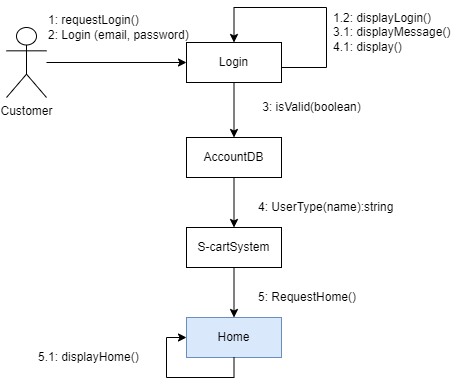

The diagram above was exported from draw.io. Its source (the exported page's mxGraphModel, read from the mxfile embedded in the PNG):
<mxGraphModel dx="868" dy="382" grid="1" gridSize="10" guides="1" tooltips="1" connect="1" arrows="1" fold="1" page="1" pageScale="1" pageWidth="850" pageHeight="1100" math="0" shadow="0">
  <root>
    <mxCell id="0" />
    <mxCell id="1" parent="0" />
    <mxCell id="VyVkBqmLzvoQoB7XvvXo-2" style="edgeStyle=orthogonalEdgeStyle;rounded=0;orthogonalLoop=1;jettySize=auto;html=1;entryX=0;entryY=0.5;entryDx=0;entryDy=0;" edge="1" parent="1" source="VyVkBqmLzvoQoB7XvvXo-3" target="VyVkBqmLzvoQoB7XvvXo-5">
      <mxGeometry relative="1" as="geometry" />
    </mxCell>
    <mxCell id="VyVkBqmLzvoQoB7XvvXo-3" value="Customer" style="shape=umlActor;verticalLabelPosition=bottom;verticalAlign=top;html=1;outlineConnect=0;" vertex="1" parent="1">
      <mxGeometry x="120" y="320" width="40" height="70" as="geometry" />
    </mxCell>
    <mxCell id="VyVkBqmLzvoQoB7XvvXo-4" style="edgeStyle=orthogonalEdgeStyle;rounded=0;orthogonalLoop=1;jettySize=auto;html=1;entryX=0.5;entryY=0;entryDx=0;entryDy=0;" edge="1" parent="1" source="VyVkBqmLzvoQoB7XvvXo-5" target="VyVkBqmLzvoQoB7XvvXo-7">
      <mxGeometry relative="1" as="geometry" />
    </mxCell>
    <mxCell id="VyVkBqmLzvoQoB7XvvXo-5" value="Login" style="rounded=0;whiteSpace=wrap;html=1;" vertex="1" parent="1">
      <mxGeometry x="300" y="335" width="95" height="40" as="geometry" />
    </mxCell>
    <mxCell id="VyVkBqmLzvoQoB7XvvXo-6" style="edgeStyle=orthogonalEdgeStyle;rounded=0;orthogonalLoop=1;jettySize=auto;html=1;entryX=0.5;entryY=0;entryDx=0;entryDy=0;" edge="1" parent="1" source="VyVkBqmLzvoQoB7XvvXo-7" target="VyVkBqmLzvoQoB7XvvXo-8">
      <mxGeometry relative="1" as="geometry" />
    </mxCell>
    <mxCell id="VyVkBqmLzvoQoB7XvvXo-7" value="AccountDB" style="rounded=0;whiteSpace=wrap;html=1;" vertex="1" parent="1">
      <mxGeometry x="300" y="430" width="95" height="40" as="geometry" />
    </mxCell>
    <mxCell id="VyVkBqmLzvoQoB7XvvXo-15" style="edgeStyle=orthogonalEdgeStyle;rounded=0;orthogonalLoop=1;jettySize=auto;html=1;entryX=0.5;entryY=0;entryDx=0;entryDy=0;" edge="1" parent="1" source="VyVkBqmLzvoQoB7XvvXo-8" target="VyVkBqmLzvoQoB7XvvXo-14">
      <mxGeometry relative="1" as="geometry" />
    </mxCell>
    <mxCell id="VyVkBqmLzvoQoB7XvvXo-8" value="S-cartSystem" style="rounded=0;whiteSpace=wrap;html=1;" vertex="1" parent="1">
      <mxGeometry x="300" y="520" width="95" height="40" as="geometry" />
    </mxCell>
    <mxCell id="VyVkBqmLzvoQoB7XvvXo-9" value="1: requestLogin()&lt;br&gt;2: Login (email, password)" style="text;html=1;align=left;verticalAlign=middle;resizable=0;points=[];autosize=1;strokeColor=none;fillColor=none;" vertex="1" parent="1">
      <mxGeometry x="160" y="305" width="160" height="30" as="geometry" />
    </mxCell>
    <mxCell id="VyVkBqmLzvoQoB7XvvXo-10" style="edgeStyle=orthogonalEdgeStyle;rounded=0;orthogonalLoop=1;jettySize=auto;html=1;entryX=0.5;entryY=0;entryDx=0;entryDy=0;" edge="1" parent="1" source="VyVkBqmLzvoQoB7XvvXo-5" target="VyVkBqmLzvoQoB7XvvXo-5">
      <mxGeometry relative="1" as="geometry">
        <Array as="points">
          <mxPoint x="440" y="360" />
          <mxPoint x="440" y="300" />
          <mxPoint x="348" y="300" />
        </Array>
      </mxGeometry>
    </mxCell>
    <mxCell id="VyVkBqmLzvoQoB7XvvXo-11" value="1.2: displayLogin()&lt;br&gt;3.1: displayMessage()&lt;br&gt;4.1: display()" style="text;html=1;align=left;verticalAlign=middle;resizable=0;points=[];autosize=1;strokeColor=none;fillColor=none;" vertex="1" parent="1">
      <mxGeometry x="445" y="300" width="130" height="50" as="geometry" />
    </mxCell>
    <mxCell id="VyVkBqmLzvoQoB7XvvXo-12" value="3: isValid(boolean)" style="text;html=1;align=center;verticalAlign=middle;resizable=0;points=[];autosize=1;strokeColor=none;fillColor=none;" vertex="1" parent="1">
      <mxGeometry x="370" y="390" width="110" height="20" as="geometry" />
    </mxCell>
    <mxCell id="VyVkBqmLzvoQoB7XvvXo-13" value="4: UserType(name):string" style="text;html=1;align=left;verticalAlign=middle;resizable=0;points=[];autosize=1;strokeColor=none;fillColor=none;" vertex="1" parent="1">
      <mxGeometry x="370" y="490" width="150" height="20" as="geometry" />
    </mxCell>
    <mxCell id="VyVkBqmLzvoQoB7XvvXo-14" value="Home" style="rounded=0;whiteSpace=wrap;html=1;fillColor=#dae8fc;strokeColor=#6c8ebf;" vertex="1" parent="1">
      <mxGeometry x="300" y="610" width="95" height="40" as="geometry" />
    </mxCell>
    <mxCell id="VyVkBqmLzvoQoB7XvvXo-16" value="5: RequestHome()" style="text;html=1;align=left;verticalAlign=middle;resizable=0;points=[];autosize=1;strokeColor=none;fillColor=none;" vertex="1" parent="1">
      <mxGeometry x="370" y="580" width="110" height="20" as="geometry" />
    </mxCell>
    <mxCell id="VyVkBqmLzvoQoB7XvvXo-17" style="edgeStyle=orthogonalEdgeStyle;rounded=0;orthogonalLoop=1;jettySize=auto;html=1;entryX=0;entryY=0.5;entryDx=0;entryDy=0;" edge="1" parent="1" source="VyVkBqmLzvoQoB7XvvXo-14" target="VyVkBqmLzvoQoB7XvvXo-14">
      <mxGeometry relative="1" as="geometry">
        <Array as="points">
          <mxPoint x="348" y="670" />
          <mxPoint x="280" y="670" />
          <mxPoint x="280" y="630" />
        </Array>
      </mxGeometry>
    </mxCell>
    <mxCell id="VyVkBqmLzvoQoB7XvvXo-18" value="5.1: displayHome()" style="text;html=1;align=left;verticalAlign=middle;resizable=0;points=[];autosize=1;strokeColor=none;fillColor=none;" vertex="1" parent="1">
      <mxGeometry x="150" y="640" width="120" height="20" as="geometry" />
    </mxCell>
  </root>
</mxGraphModel>